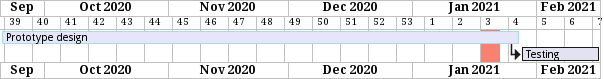

The diagram above was rendered by PlantUML. Its source (embedded in the PNG):
@startgantt
printscale weekly
Project starts the 20th of september 2020
[Prototype design] as [TASK1] lasts 130 days
[TASK1] is colored in Lavender/LightBlue
[Testing] lasts 20 days
[TASK1]->[Testing]
2021-01-18 to 2021-01-22 are named [End's committee]
2021-01-18 to 2021-01-22 are colored in salmon
@endgantt